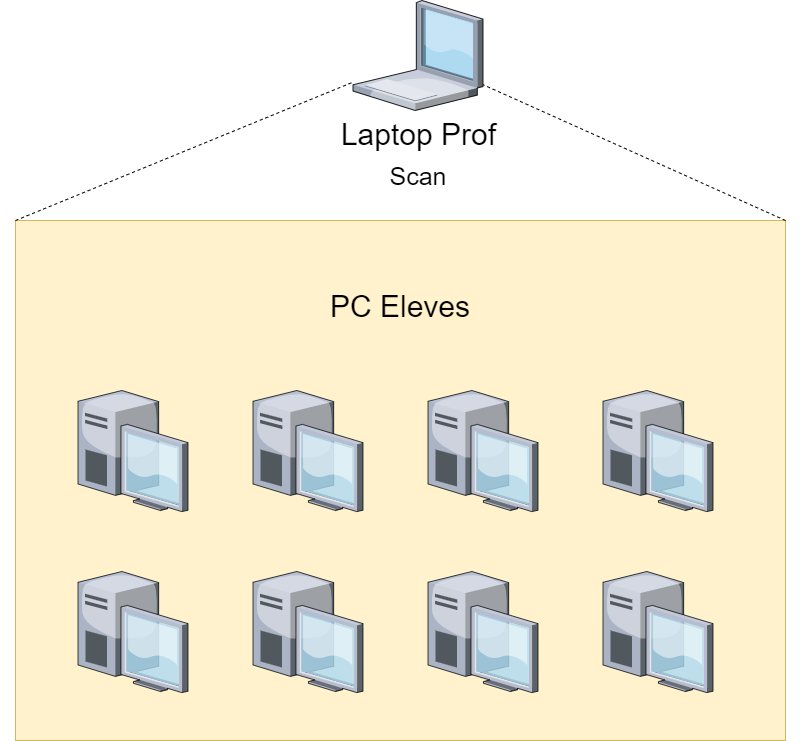

The diagram above was exported from draw.io. Its source (the exported page's mxGraphModel, read from the mxfile embedded in the PNG):
<mxGraphModel dx="1830" dy="1380" grid="1" gridSize="10" guides="1" tooltips="1" connect="1" arrows="1" fold="1" page="1" pageScale="1.5" pageWidth="1169" pageHeight="826" background="none" math="0" shadow="0">
  <root>
    <mxCell id="0" style=";html=1;" />
    <mxCell id="1" style=";html=1;" parent="0" />
    <mxCell id="mdpQiHGGuy0yRPsD_6b5-7" value="" style="rounded=0;whiteSpace=wrap;html=1;align=left;fillColor=#fff2cc;strokeColor=#d6b656;" vertex="1" parent="1">
      <mxGeometry x="15" y="240" width="770" height="520" as="geometry" />
    </mxCell>
    <mxCell id="mdpQiHGGuy0yRPsD_6b5-1" value="" style="verticalLabelPosition=bottom;sketch=0;aspect=fixed;html=1;verticalAlign=top;strokeColor=none;align=center;outlineConnect=0;shape=mxgraph.citrix.desktop;" vertex="1" parent="1">
      <mxGeometry x="77.5" y="410" width="110" height="121.12" as="geometry" />
    </mxCell>
    <mxCell id="mdpQiHGGuy0yRPsD_6b5-3" value="" style="verticalLabelPosition=bottom;sketch=0;aspect=fixed;html=1;verticalAlign=top;strokeColor=none;align=center;outlineConnect=0;shape=mxgraph.citrix.desktop;" vertex="1" parent="1">
      <mxGeometry x="252.5" y="410" width="110" height="121.12" as="geometry" />
    </mxCell>
    <mxCell id="mdpQiHGGuy0yRPsD_6b5-4" value="" style="verticalLabelPosition=bottom;sketch=0;aspect=fixed;html=1;verticalAlign=top;strokeColor=none;align=center;outlineConnect=0;shape=mxgraph.citrix.desktop;" vertex="1" parent="1">
      <mxGeometry x="427.5" y="410" width="110" height="121.12" as="geometry" />
    </mxCell>
    <mxCell id="mdpQiHGGuy0yRPsD_6b5-5" value="" style="verticalLabelPosition=bottom;sketch=0;aspect=fixed;html=1;verticalAlign=top;strokeColor=none;align=center;outlineConnect=0;shape=mxgraph.citrix.desktop;" vertex="1" parent="1">
      <mxGeometry x="602.5" y="410" width="110" height="121.12" as="geometry" />
    </mxCell>
    <mxCell id="mdpQiHGGuy0yRPsD_6b5-10" value="" style="verticalLabelPosition=bottom;sketch=0;aspect=fixed;html=1;verticalAlign=top;strokeColor=none;align=center;outlineConnect=0;shape=mxgraph.citrix.desktop;" vertex="1" parent="1">
      <mxGeometry x="77.5" y="591" width="110" height="121.12" as="geometry" />
    </mxCell>
    <mxCell id="mdpQiHGGuy0yRPsD_6b5-11" value="" style="verticalLabelPosition=bottom;sketch=0;aspect=fixed;html=1;verticalAlign=top;strokeColor=none;align=center;outlineConnect=0;shape=mxgraph.citrix.desktop;" vertex="1" parent="1">
      <mxGeometry x="252.5" y="591" width="110" height="121.12" as="geometry" />
    </mxCell>
    <mxCell id="mdpQiHGGuy0yRPsD_6b5-12" value="" style="verticalLabelPosition=bottom;sketch=0;aspect=fixed;html=1;verticalAlign=top;strokeColor=none;align=center;outlineConnect=0;shape=mxgraph.citrix.desktop;" vertex="1" parent="1">
      <mxGeometry x="427.5" y="591" width="110" height="121.12" as="geometry" />
    </mxCell>
    <mxCell id="mdpQiHGGuy0yRPsD_6b5-13" value="" style="verticalLabelPosition=bottom;sketch=0;aspect=fixed;html=1;verticalAlign=top;strokeColor=none;align=center;outlineConnect=0;shape=mxgraph.citrix.desktop;" vertex="1" parent="1">
      <mxGeometry x="602.5" y="591" width="110" height="121.12" as="geometry" />
    </mxCell>
    <mxCell id="mdpQiHGGuy0yRPsD_6b5-16" value="PC Eleves" style="text;html=1;align=center;verticalAlign=middle;whiteSpace=wrap;rounded=0;fontSize=30;" vertex="1" parent="1">
      <mxGeometry y="311" width="800" height="30" as="geometry" />
    </mxCell>
    <mxCell id="mdpQiHGGuy0yRPsD_6b5-17" value="" style="endArrow=none;dashed=1;html=1;rounded=0;exitX=0;exitY=0;exitDx=0;exitDy=0;" edge="1" parent="1" source="mdpQiHGGuy0yRPsD_6b5-7" target="mdpQiHGGuy0yRPsD_6b5-2">
      <mxGeometry width="50" height="50" relative="1" as="geometry">
        <mxPoint x="5" y="200" as="sourcePoint" />
        <mxPoint x="55" y="150" as="targetPoint" />
      </mxGeometry>
    </mxCell>
    <mxCell id="mdpQiHGGuy0yRPsD_6b5-18" value="" style="endArrow=none;dashed=1;html=1;rounded=0;exitX=1;exitY=0;exitDx=0;exitDy=0;" edge="1" parent="1" source="mdpQiHGGuy0yRPsD_6b5-7" target="mdpQiHGGuy0yRPsD_6b5-2">
      <mxGeometry width="50" height="50" relative="1" as="geometry">
        <mxPoint x="1155" y="200" as="sourcePoint" />
        <mxPoint x="1205" y="150" as="targetPoint" />
      </mxGeometry>
    </mxCell>
    <mxCell id="mdpQiHGGuy0yRPsD_6b5-2" value="&lt;span style=&quot;font-size: 30px;&quot;&gt;Laptop Prof&lt;/span&gt;" style="verticalLabelPosition=bottom;sketch=0;aspect=fixed;html=1;verticalAlign=top;strokeColor=none;align=center;outlineConnect=0;shape=mxgraph.citrix.laptop_1;" vertex="1" parent="1">
      <mxGeometry x="352.5" y="20" width="130" height="110" as="geometry" />
    </mxCell>
    <mxCell id="mdpQiHGGuy0yRPsD_6b5-19" value="Scan" style="text;html=1;align=center;verticalAlign=middle;whiteSpace=wrap;rounded=0;fontSize=25;" vertex="1" parent="1">
      <mxGeometry x="387.5" y="180" width="60" height="30" as="geometry" />
    </mxCell>
  </root>
</mxGraphModel>